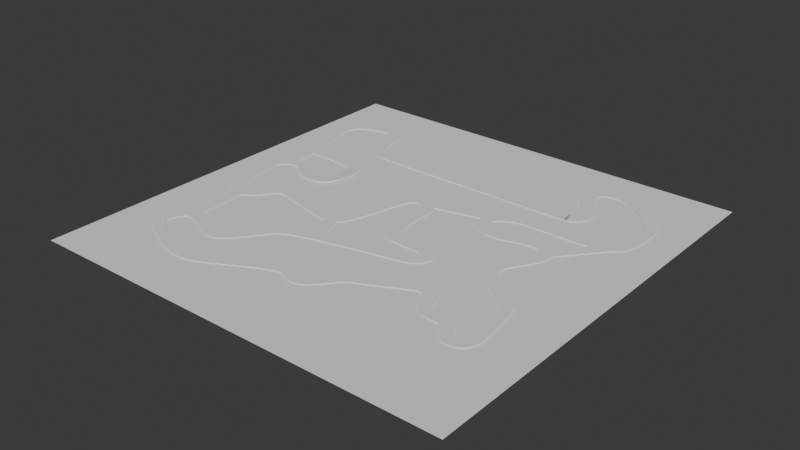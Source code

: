 # Source: track_pro.blend  (saved by Blender 4.5.90; exported with 4.5.12 LTS)
import bpy
from mathutils import Matrix  # noqa: F401  (used for matrix-valued properties, if any)

bpy.ops.wm.read_factory_settings(use_empty=True)
scene = bpy.context.scene
scene.name = 'Scene'

# ---- collections
col_collection = bpy.data.collections.new('Collection'); scene.collection.children.link(col_collection)

# ---- world
world_world = bpy.data.worlds.new('World'); scene.world = world_world
world_world.use_nodes = True; world_world.node_tree.nodes.clear()
_N = world_world.node_tree.nodes; _L = world_world.node_tree.links
n0 = _N.new('ShaderNodeOutputWorld'); n0.name = 'World Output'; n0.location = (200, 100)
n1 = _N.new('ShaderNodeBackground'); n1.name = 'Background'; n1.location = (-200, 100)
n1.inputs[0].default_value = (0.05088, 0.05088, 0.05088, 1.0)
_L.new(n1.outputs[0], n0.inputs[0])
n0.is_active_output = True
world_world.color = (0.05088, 0.05088, 0.05088)
world_world.sun_shadow_jitter_overblur = 0.0

# ---- meshes
me_x = bpy.data.meshes.new('Плоскость')
me_x.from_pydata([(-60.0, -60.0, 0.0), (60.0, -60.0, 0.0), (-60.0, 60.0, 0.0), (60.0, 60.0, 0.0)], [], [(0, 1, 3, 2)])
_uv = me_x.uv_layers.new(name='UVКарта')
_uv.uv.foreach_set('vector', [0.0, 0.0, 1.0, 0.0, 1.0, 1.0, 0.0, 1.0])
me_x.update()
me_x_1 = bpy.data.meshes.new('Куб')
me_x_1.from_pydata([(-0.5, -0.5, -0.5), (-0.5, -0.5, 0.5), (-0.5, 0.5, -0.5), (-0.5, 0.5, 0.5), (0.5, -0.5, -0.5), (0.5, -0.5, 0.5), (0.5, 0.5, -0.5), (0.5, 0.5, 0.5)], [], [(0, 1, 3, 2), (2, 3, 7, 6), (6, 7, 5, 4), (4, 5, 1, 0), (2, 6, 4, 0), (7, 3, 1, 5)])
_uv = me_x_1.uv_layers.new(name='UVКарта')
_uv.uv.foreach_set('vector', [0.375, 0.0, 0.625, 0.0, 0.625, 0.25, 0.375, 0.25, 0.375, 0.25, 0.625, 0.25, 0.625, 0.5, 0.375, 0.5, 0.375, 0.5, 0.625, 0.5, 0.625, 0.75, 0.375, 0.75, 0.375, 0.75, 0.625, 0.75, 0.625, 1.0, 0.375, 1.0, 0.125, 0.5, 0.375, 0.5, 0.375, 0.75, 0.125, 0.75, 0.625, 0.5, 0.875, 0.5, 0.875, 0.75, 0.625, 0.75])
me_x_1.update()
me_001 = bpy.data.meshes.new('Куб.001')
me_001.from_pydata([(-0.5, -0.5, -0.5), (-0.5, -0.5, 0.5), (-0.5, 0.5, -0.5), (-0.5, 0.5, 0.5), (0.5, -0.5, -0.5), (0.5, -0.5, 0.5), (0.5, 0.5, -0.5), (0.5, 0.5, 0.5)], [], [(0, 1, 3, 2), (2, 3, 7, 6), (6, 7, 5, 4), (4, 5, 1, 0), (2, 6, 4, 0), (7, 3, 1, 5)])
_uv = me_001.uv_layers.new(name='UVКарта')
_uv.uv.foreach_set('vector', [0.375, 0.0, 0.625, 0.0, 0.625, 0.25, 0.375, 0.25, 0.375, 0.25, 0.625, 0.25, 0.625, 0.5, 0.375, 0.5, 0.375, 0.5, 0.625, 0.5, 0.625, 0.75, 0.375, 0.75, 0.375, 0.75, 0.625, 0.75, 0.625, 1.0, 0.375, 1.0, 0.125, 0.5, 0.375, 0.5, 0.375, 0.75, 0.125, 0.75, 0.625, 0.5, 0.875, 0.5, 0.875, 0.75, 0.625, 0.75])
me_001.update()
me_002 = bpy.data.meshes.new('Куб.002')
me_002.from_pydata([(-0.5, -0.5, -0.5), (-0.5, -0.5, 0.5), (-0.5, 0.5, -0.5), (-0.5, 0.5, 0.5), (0.5, -0.5, -0.5), (0.5, -0.5, 0.5), (0.5, 0.5, -0.5), (0.5, 0.5, 0.5)], [], [(0, 1, 3, 2), (2, 3, 7, 6), (6, 7, 5, 4), (4, 5, 1, 0), (2, 6, 4, 0), (7, 3, 1, 5)])
_uv = me_002.uv_layers.new(name='UVКарта')
_uv.uv.foreach_set('vector', [0.375, 0.0, 0.625, 0.0, 0.625, 0.25, 0.375, 0.25, 0.375, 0.25, 0.625, 0.25, 0.625, 0.5, 0.375, 0.5, 0.375, 0.5, 0.625, 0.5, 0.625, 0.75, 0.375, 0.75, 0.375, 0.75, 0.625, 0.75, 0.625, 1.0, 0.375, 1.0, 0.125, 0.5, 0.375, 0.5, 0.375, 0.75, 0.125, 0.75, 0.625, 0.5, 0.875, 0.5, 0.875, 0.75, 0.625, 0.75])
me_002.update()
me_003 = bpy.data.meshes.new('Куб.003')
me_003.from_pydata([(-0.5, -0.5, -0.5), (-0.5, -0.5, 0.5), (-0.5, 0.5, -0.5), (-0.5, 0.5, 0.5), (0.5, -0.5, -0.5), (0.5, -0.5, 0.5), (0.5, 0.5, -0.5), (0.5, 0.5, 0.5)], [], [(0, 1, 3, 2), (2, 3, 7, 6), (6, 7, 5, 4), (4, 5, 1, 0), (2, 6, 4, 0), (7, 3, 1, 5)])
_uv = me_003.uv_layers.new(name='UVКарта')
_uv.uv.foreach_set('vector', [0.375, 0.0, 0.625, 0.0, 0.625, 0.25, 0.375, 0.25, 0.375, 0.25, 0.625, 0.25, 0.625, 0.5, 0.375, 0.5, 0.375, 0.5, 0.625, 0.5, 0.625, 0.75, 0.375, 0.75, 0.375, 0.75, 0.625, 0.75, 0.625, 1.0, 0.375, 1.0, 0.125, 0.5, 0.375, 0.5, 0.375, 0.75, 0.125, 0.75, 0.625, 0.5, 0.875, 0.5, 0.875, 0.75, 0.625, 0.75])
me_003.update()
me_004 = bpy.data.meshes.new('Куб.004')
me_004.from_pydata([(-0.5, -0.5, -0.5), (-0.5, -0.5, 0.5), (-0.5, 0.5, -0.5), (-0.5, 0.5, 0.5), (0.5, -0.5, -0.5), (0.5, -0.5, 0.5), (0.5, 0.5, -0.5), (0.5, 0.5, 0.5)], [], [(0, 1, 3, 2), (2, 3, 7, 6), (6, 7, 5, 4), (4, 5, 1, 0), (2, 6, 4, 0), (7, 3, 1, 5)])
_uv = me_004.uv_layers.new(name='UVКарта')
_uv.uv.foreach_set('vector', [0.375, 0.0, 0.625, 0.0, 0.625, 0.25, 0.375, 0.25, 0.375, 0.25, 0.625, 0.25, 0.625, 0.5, 0.375, 0.5, 0.375, 0.5, 0.625, 0.5, 0.625, 0.75, 0.375, 0.75, 0.375, 0.75, 0.625, 0.75, 0.625, 1.0, 0.375, 1.0, 0.125, 0.5, 0.375, 0.5, 0.375, 0.75, 0.125, 0.75, 0.625, 0.5, 0.875, 0.5, 0.875, 0.75, 0.625, 0.75])
me_004.update()
me_005 = bpy.data.meshes.new('Куб.005')
me_005.from_pydata([(-0.5, -0.5, -0.5), (-0.5, -0.5, 0.5), (-0.5, 0.5, -0.5), (-0.5, 0.5, 0.5), (0.5, -0.5, -0.5), (0.5, -0.5, 0.5), (0.5, 0.5, -0.5), (0.5, 0.5, 0.5)], [], [(0, 1, 3, 2), (2, 3, 7, 6), (6, 7, 5, 4), (4, 5, 1, 0), (2, 6, 4, 0), (7, 3, 1, 5)])
_uv = me_005.uv_layers.new(name='UVКарта')
_uv.uv.foreach_set('vector', [0.375, 0.0, 0.625, 0.0, 0.625, 0.25, 0.375, 0.25, 0.375, 0.25, 0.625, 0.25, 0.625, 0.5, 0.375, 0.5, 0.375, 0.5, 0.625, 0.5, 0.625, 0.75, 0.375, 0.75, 0.375, 0.75, 0.625, 0.75, 0.625, 1.0, 0.375, 1.0, 0.125, 0.5, 0.375, 0.5, 0.375, 0.75, 0.125, 0.75, 0.625, 0.5, 0.875, 0.5, 0.875, 0.75, 0.625, 0.75])
me_005.update()

# ---- curves / text
cu_nurbs = bpy.data.curves.new('ТраекторияNurbs', 'CURVE')
cu_nurbs.dimensions = '3D'
_sp = cu_nurbs.splines.new('NURBS'); _sp.points.add(99)
_sp.points.foreach_set('co', [30.0, 0.0, 0.0, 1.0, 15.0, 0.0, 0.0, 1.0, 0.0, 0.0, 0.0, 1.0, -15.0, 0.0, 0.0, 1.0, -30.0, 0.0, 0.0, 1.0, -35.77, 0.03161, 0.0, 1.0, -36.75, 11.68, 0.0, 1.0, -39.15, 16.43, 0.0, 1.0, -46.7, 14.04, 0.0, 1.0, -54.06, 11.81, 0.0, 1.0, -52.68, 0.3793, 0.0, 1.0, -48.78, -9.472, 0.0, 1.0, -46.77, -9.762, 0.0, 1.0, -37.3, -10.05, 0.0, 1.0, -33.35, -9.89, 0.0, 1.0, -30.77, -12.62, -3.725e-09, 1.0, -30.21, -19.53, 0.9583, 1.0, -31.6, -24.95, 0.9583, 1.0, -41.36, -22.51, 0.0, 1.0, -43.78, -17.07, 0.0, 1.0, -52.31, -21.23, 0.0, 1.0, -51.21, -25.33, 0.0, 1.0, -50.95, -30.59, 0.0, 1.0, -48.98, -42.96, 0.0, 1.0, -41.01, -41.97, 0.0, 1.0, -38.28, -33.85, 0.0, 1.0, -34.12, -34.1, 0.0, 1.0, -31.09, -35.22, 0.0, 1.0, -18.62, -37.97, 0.0, 1.0, -13.82, -39.26, 0.0, 1.0, -10.99, -30.9, 0.0, 1.0, -8.891, -18.73, 0.0, 1.0, -6.458, -16.09, 0.0, 1.0, -3.714, -15.47, 0.0, 1.0, -0.9703, -16.94, 0.0, 1.0, 0.04775, -19.99, 0.0, 1.0, -0.3047, -26.94, 0.0, 1.0, 0.4634, -32.05, 0.0, 1.0, 1.465, -36.24, 0.0, 1.0, 7.029, -36.24, 0.0, 1.0, 11.98, -36.25, 0.0, 1.0, 13.61, -36.5, 0.0, 1.0, 16.34, -38.68, 0.0, 1.0, 14.55, -42.03, 0.0, 1.0, 9.821, -42.82, 0.0, 1.0, -5.415, -45.86, 0.0, 1.0, -16.6, -49.02, 0.0, 1.0, -21.63, -50.44, 0.0, 1.0, -26.14, -57.91, 0.0, 1.0, -30.95, -63.65, 0.0, 1.0, -34.11, -62.45, 0.0, 1.0, -39.36, -59.67, 0.0, 1.0, -45.46, -57.22, 0.0, 1.0, -48.12, -62.59, 0.0, 1.0, -48.91, -65.97, 0.0, 1.0, -45.77, -68.73, 0.0, 1.0, -37.76, -71.92, 0.0, 1.0, -29.2, -76.49, 0.0, 1.0, -18.19, -68.82, 0.0, 1.0, -7.944, -64.42, 0.0, 1.0, -4.807, -62.85, 0.0, 1.0, 0.3333, -68.63, 0.0, 1.0, 6.317, -58.08, 0.0, 1.0, 9.428, -57.29, 0.0, 1.0, 16.86, -53.58, 0.0, 1.0, 22.09, -50.62, 0.0, 1.0, 25.35, -49.78, 0.0, 1.0, 28.31, -53.05, 0.0, 1.0, 28.33, -58.11, 0.0, 1.0, 34.55, -58.1, 0.0, 1.0, 37.45, -58.35, 0.0, 1.0, 39.19, -62.7, 0.0, 1.0, 41.92, -64.24, 0.0, 1.0, 46.42, -62.22, 0.0, 1.0, 44.06, -53.51, 0.0, 1.0, 43.3, -44.85, 0.0, 1.0, 42.2, -44.35, 0.0, 1.0, 35.09, -38.66, 0.0, 1.0, 29.92, -34.55, 0.0, 1.0, 31.11, -30.52, 0.0, 1.0, 33.98, -26.01, 0.0, 1.0, 37.19, -21.94, 0.0, 1.0, 35.62, -15.14, 0.0, 1.0, 25.57, -17.92, 0.0, 1.0, 20.39, -19.85, 0.0, 1.0, 14.29, -16.74, 0.0, 1.0, 14.4, -11.47, 0.0, 1.0, 21.93, -8.351, 0.0, 1.0, 22.88, -8.397, 0.0, 1.0, 37.95, -8.442, 0.0, 1.0, 48.0, -8.224, 0.0, 1.0, 49.53, -2.762, 0.0, 1.0, 49.75, 7.288, 0.0, 1.0, 47.95, 9.364, 0.0, 1.0, 42.21, 16.03, 0.0, 1.0, 36.76, 19.47, 0.0, 1.0, 26.35, 19.44, 0.0, 1.0, 27.89, 9.556, 0.0, 1.0, 34.6, 5.118, 0.0, 1.0, 32.5, 0.8143, 0.0, 1.0])
_sp.order_u = 5
_sp.order_v = 0
_sp.use_cyclic_u = True
_sp.use_endpoint_u = True
_sp = cu_nurbs.splines.new('NURBS'); _sp.points.add(0)
_sp.points.foreach_set('co', [-30.0, 0.0, 0.0, 1.0])
_sp.order_u = 2
_sp.order_v = 0
_sp.use_endpoint_u = True
cu_nurbs.use_path = True
cu_nurbs.fill_mode = 'FULL'

# ---- objects
ob_x = bpy.data.objects.new('Плоскость', me_x)
ob_nurbs = bpy.data.objects.new('ТраекторияNurbs', cu_nurbs)
ob_track = bpy.data.objects.new('Track', me_x_1)
ob_short = bpy.data.objects.new('Short', me_001)
ob_short_001 = bpy.data.objects.new('Short.001', me_002)
ob_short_002 = bpy.data.objects.new('Short.002', me_003)
ob_short_003 = bpy.data.objects.new('Short.003', me_004)
ob_short_004 = bpy.data.objects.new('Short.004', me_005)

# ---- transforms, parenting, visibility, modifiers, constraints
ob_x.location = (-7.947e-08, -20.0, 0.0)
ob_x.scale = (2.0, 2.0, 1.0)
ob_nurbs.location = (-7.947e-08, 40.0, 0.0)
ob_nurbs.scale = (2.0, 2.0, 1.0)
ob_track.location = (3.974e-07, 40.0, 0.0)
ob_track.scale = (0.8, 6.3, 1.0)
_m = ob_track.modifiers.new('Массив', 'ARRAY')
_m.count = 1596
_m = ob_track.modifiers.new('Кривая', 'CURVE')
_m.object = ob_nurbs
ob_short.location = (-29.74, -38.88, -0.02)
ob_short.rotation_euler = (0.0, -0.0, -1.281)
ob_short.scale = (1.0, 6.3, 1.0)
_m = ob_short.modifiers.new('Массив', 'ARRAY')
_m.count = 16
ob_short_001.location = (73.42, 2.676, -0.02)
ob_short_001.rotation_euler = (0.0, -0.0, 0.8868)
ob_short_001.scale = (1.0, 6.3, 1.0)
_m = ob_short_001.modifiers.new('Массив', 'ARRAY')
_m.count = 30
ob_short_002.location = (-98.18, 24.28, -0.02)
ob_short_002.rotation_euler = (0.0, -0.0, -1.523)
ob_short_002.scale = (1.0, 6.3, 1.0)
_m = ob_short_002.modifiers.new('Массив', 'ARRAY')
_m.count = 24
ob_short_003.location = (-4.31, 7.777, -0.02)
ob_short_003.rotation_euler = (0.0, -0.0, 0.2414)
ob_short_003.scale = (1.0, 6.3, 1.0)
_m = ob_short_003.modifiers.new('Массив', 'ARRAY')
_m.count = 38
ob_short_004.location = (-90.33, -45.56, -0.02)
ob_short_004.rotation_euler = (0.0, -0.0, -1.523)
ob_short_004.scale = (1.0, 6.3, 1.0)
_m = ob_short_004.modifiers.new('Массив', 'ARRAY')
_m.count = 30

# ---- collection membership
col_collection.objects.link(ob_x)
col_collection.objects.link(ob_nurbs)
col_collection.objects.link(ob_track)
col_collection.objects.link(ob_short)
col_collection.objects.link(ob_short_001)
col_collection.objects.link(ob_short_002)
col_collection.objects.link(ob_short_003)
col_collection.objects.link(ob_short_004)

# ---- scene / render settings (as saved in the file)
scene.frame_start = 1; scene.frame_end = 250; scene.frame_set(1)
scene.render.engine = 'BLENDER_EEVEE_NEXT'
bpy.context.view_layer.update()

# ---- added for rendering (the .blend has no active camera and no usable light): camera, sun
cam_auto = bpy.data.cameras.new('AutoCamera')
cam_auto.lens = 50.0
cam_auto.sensor_width = 36.0
cam_auto.clip_end = 5511.44
ob_auto_camera = bpy.data.objects.new('AutoCamera', cam_auto)
scene.collection.objects.link(ob_auto_camera)
ob_auto_camera.location = (314.044, -396.852, 251.714)
ob_auto_camera.rotation_euler = (1.09748, -7.21219e-08, 0.694738)
scene.camera = ob_auto_camera
light_auto_sun = bpy.data.lights.new('AutoSun', 'SUN')
light_auto_sun.energy = 3.0
light_auto_sun.angle = 0.0523599
ob_auto_sun = bpy.data.objects.new('AutoSun', light_auto_sun)
scene.collection.objects.link(ob_auto_sun)
ob_auto_sun.rotation_euler = (0.872665, 0.174533, 0.523599)
bpy.context.view_layer.update()
